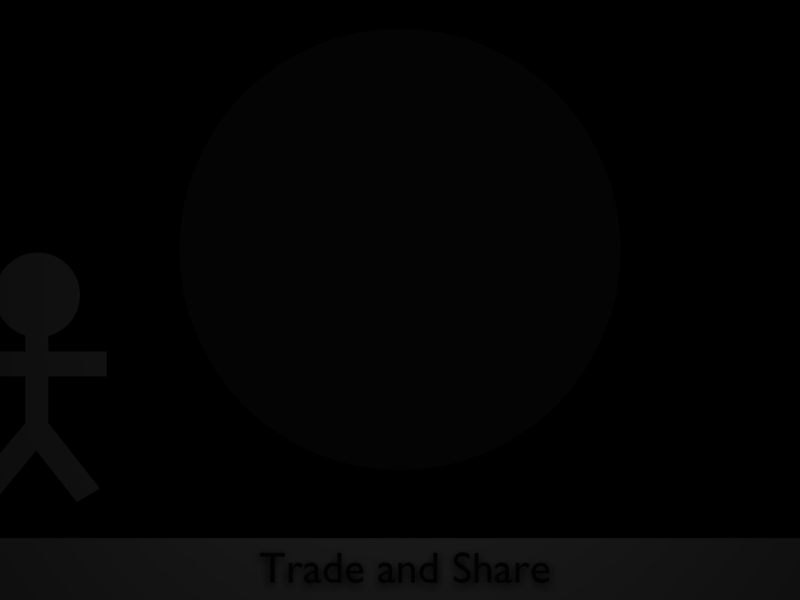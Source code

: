 # Source: trailer_middle.blend  (saved by Blender 2.62.0; exported with 4.5.12 LTS)
import bpy
from mathutils import Matrix  # noqa: F401  (used for matrix-valued properties, if any)

bpy.ops.wm.read_factory_settings(use_empty=True)
scene = bpy.context.scene
scene.name = 'Scene'

# ---- collections
col_collection_1 = bpy.data.collections.new('Collection 1'); scene.collection.children.link(col_collection_1)
col_collection_10 = bpy.data.collections.new('Collection 10'); scene.collection.children.link(col_collection_10)

# ---- materials (node trees are filled in below, after node groups)
mat_material_006 = bpy.data.materials.new('Material.006')
mat_material_006.alpha_threshold = 0.0
mat_material_006.roughness = 0.5
mat_material_006.line_color = (0.0, 0.0, 0.0, 1.0)
mat_material_002 = bpy.data.materials.new('Material.002')
mat_material_002.alpha_threshold = 0.0
mat_material_002.roughness = 0.5
mat_material_002.line_color = (0.0, 0.0, 0.0, 1.0)
mat_material_001 = bpy.data.materials.new('Material.001')
mat_material_001.alpha_threshold = 0.0
mat_material_001.roughness = 0.5
mat_material_001.line_color = (0.0, 0.0, 0.0, 1.0)
mat_material_004 = bpy.data.materials.new('Material.004')
mat_material_004.alpha_threshold = 0.0
mat_material_004.diffuse_color = (0.06077, 0.06077, 0.06077, 1.0)
mat_material_004.roughness = 0.5
mat_material_004.line_color = (0.0, 0.0, 0.0, 1.0)
mat_material = bpy.data.materials.new('Material')
mat_material.alpha_threshold = 0.0
mat_material.roughness = 0.5
mat_material.line_color = (0.0, 0.0, 0.0, 0.2)

# ---- material node trees

# ---- world
world_world = bpy.data.worlds.new('World'); scene.world = world_world
world_world.color = (0.0, 0.0, 0.0)
world_world.use_sun_shadow = False
world_world.sun_shadow_jitter_overblur = 0.0
world_world.cycles.sampling_method = 'MANUAL'
world_world.cycles.sample_map_resolution = 256

# ---- cameras
cam_camera = bpy.data.cameras.new('Camera')
cam_camera.passepartout_alpha = 0.2
cam_camera.clip_end = 100.0
cam_camera.lens = 35.0
cam_camera.sensor_width = 32.0
cam_camera.sensor_height = 18.0
cam_camera.ortho_scale = 7.314
cam_camera.show_passepartout = False
cam_camera.show_safe_areas = True
cam_camera.dof.focus_distance = 0.0
cam_camera.dof.aperture_fstop = 128.0

# ---- lights
light_spot = bpy.data.lights.new('Spot', 'POINT')
light_spot.transmission_factor = 0.0
light_spot.cutoff_distance = 30.0
light_spot.energy = 107.0
light_spot.shadow_buffer_clip_start = 1.001
light_spot.shadow_soft_size = 1.0
light_spot.shadow_maximum_resolution = 0.006
light_spot.use_absolute_resolution = True
light_spot.cycles.use_multiple_importance_sampling = False

# ---- meshes
me_plane_003 = bpy.data.meshes.new('Plane.003')
me_plane_003.from_pydata([(1.0, 1.0, 0.0), (1.0, -1.0, 0.0), (-1.0, -1.0, 0.0), (-1.0, 1.0, 0.0)], [], [(0, 3, 2, 1)])
me_plane_003.materials.append(mat_material_006)
me_plane_003.use_remesh_preserve_volume = False
me_plane_003.use_remesh_preserve_attributes = False
me_plane_003.use_mirror_vertex_groups = False
me_plane_003.update()
me_plane_002 = bpy.data.meshes.new('Plane.002')
me_plane_002.from_pydata([(-28.46, 6.649, 3.169e-05), (-30.46, 6.649, 3.169e-05), (-35.29, 5.333, 3.169e-05), (-33.29, 5.069, 3.169e-05), (-24.0, 5.36, 3.169e-05), (-26.0, 5.096, 3.169e-05), (-30.46, 7.564, 3.169e-05), (-30.46, 8.053, 3.169e-05), (-28.46, 8.053, 3.169e-05), (-28.46, 7.564, 3.169e-05), (-23.41, 8.053, 3.169e-05), (-23.41, 7.564, 3.169e-05), (-35.42, 8.053, 3.169e-05), (-35.42, 7.564, 3.169e-05), (-27.52, 6.378, 3.169e-05), (-29.51, 6.108, 3.147e-05), (-31.5, 6.366, 3.169e-05), (-30.46, 8.43, 3.169e-05), (-28.46, 8.43, 3.169e-05)], [(1, 2)], [(1, 0, 9, 6), (6, 9, 8, 7), (9, 11, 10, 8), (7, 12, 13, 6), (14, 4, 5, 15), (16, 2, 3, 15), (0, 14, 15), (0, 1, 15), (1, 16, 15), (8, 7, 17, 18)])
me_plane_002.materials.append(mat_material_002)
me_plane_002.use_remesh_preserve_volume = False
me_plane_002.use_remesh_preserve_attributes = False
me_plane_002.use_mirror_vertex_groups = False
me_plane_002.update()
me_circle_002 = bpy.data.meshes.new('Circle.002')
me_circle_002.from_pydata([(0.7071, 0.7071, 0.0), (1.0, -4.371e-08, 0.0), (0.7071, -0.7071, 0.0), (-8.742e-08, -1.0, 0.0), (-0.7071, -0.7071, 0.0), (-1.0, 1.192e-08, 0.0), (-0.7071, 0.7071, 0.0), (-3.02e-07, 1.0, 0.0), (0.0, 0.0, 0.0)], [], [(8, 0, 1), (8, 1, 2), (8, 2, 3), (8, 3, 4), (8, 4, 5), (8, 5, 6), (8, 6, 7), (7, 0, 8)])
me_circle_002.materials.append(mat_material_001)
me_circle_002.use_remesh_preserve_volume = False
me_circle_002.use_remesh_preserve_attributes = False
me_circle_002.use_mirror_vertex_groups = False
me_circle_002.update()
me_plane = bpy.data.meshes.new('Plane')
me_plane.from_pydata([(-28.46, 6.649, 3.169e-05), (-30.46, 6.649, 3.169e-05), (-35.29, 5.333, 3.169e-05), (-33.29, 5.069, 3.169e-05), (-24.0, 5.36, 3.169e-05), (-26.0, 5.096, 3.169e-05), (-30.46, 7.564, 3.169e-05), (-30.46, 8.053, 3.169e-05), (-28.46, 8.053, 3.169e-05), (-28.46, 7.564, 3.169e-05), (-23.41, 8.053, 3.169e-05), (-23.41, 7.564, 3.169e-05), (-35.42, 8.053, 3.169e-05), (-35.42, 7.564, 3.169e-05), (-27.52, 6.378, 3.169e-05), (-29.51, 6.108, 3.147e-05), (-31.5, 6.366, 3.169e-05), (-30.46, 8.43, 3.169e-05), (-28.46, 8.43, 3.169e-05)], [(1, 2)], [(1, 0, 9, 6), (6, 9, 8, 7), (9, 11, 10, 8), (7, 12, 13, 6), (14, 4, 5, 15), (16, 2, 3, 15), (0, 14, 15), (0, 1, 15), (1, 16, 15), (8, 7, 17, 18)])
me_plane.materials.append(mat_material_002)
me_plane.use_remesh_preserve_volume = False
me_plane.use_remesh_preserve_attributes = False
me_plane.use_mirror_vertex_groups = False
me_plane.update()
me_circle_001 = bpy.data.meshes.new('Circle.001')
me_circle_001.from_pydata([(0.7071, 0.7071, 0.0), (1.0, -4.371e-08, 0.0), (0.7071, -0.7071, 0.0), (-8.742e-08, -1.0, 0.0), (-0.7071, -0.7071, 0.0), (-1.0, 1.192e-08, 0.0), (-0.7071, 0.7071, 0.0), (-3.02e-07, 1.0, 0.0), (0.0, 0.0, 0.0)], [], [(8, 0, 1), (8, 1, 2), (8, 2, 3), (8, 3, 4), (8, 4, 5), (8, 5, 6), (8, 6, 7), (7, 0, 8)])
me_circle_001.materials.append(mat_material_001)
me_circle_001.use_remesh_preserve_volume = False
me_circle_001.use_remesh_preserve_attributes = False
me_circle_001.use_mirror_vertex_groups = False
me_circle_001.update()
me_plane_001 = bpy.data.meshes.new('Plane.001')
me_plane_001.from_pydata([(1.0, 1.0, 0.0), (1.0, -1.0, 0.0), (-1.0, -1.0, 0.0), (-1.0, 1.0, 0.0)], [], [(0, 3, 2, 1)])
me_plane_001.use_remesh_preserve_volume = False
me_plane_001.use_remesh_preserve_attributes = False
me_plane_001.use_mirror_vertex_groups = False
me_plane_001.update()
me_circle = bpy.data.meshes.new('Circle')
me_circle.from_pydata([(0.7071, 0.7071, 0.0), (1.0, -4.371e-08, 0.0), (0.7071, -0.7071, 0.0), (-8.742e-08, -1.0, 0.0), (-0.7071, -0.7071, 0.0), (-1.0, 1.192e-08, 0.0), (-0.7071, 0.7071, 0.0), (-3.02e-07, 1.0, 0.0), (0.0, 0.0, 0.0)], [], [(8, 0, 1), (8, 1, 2), (8, 2, 3), (8, 3, 4), (8, 4, 5), (8, 5, 6), (8, 6, 7), (7, 0, 8)])
me_circle.polygons.foreach_set('use_smooth', [True] * 8)
me_circle.materials.append(mat_material)
me_circle.use_remesh_preserve_volume = False
me_circle.use_remesh_preserve_attributes = False
me_circle.use_mirror_vertex_groups = False
me_circle.update()

# ---- curves / text
txt_text_004 = bpy.data.curves.new('Text.004', 'FONT')
txt_text_004.dimensions = '2D'
txt_text_004.body = ''
txt_text_004.use_path_clamp = True
txt_text_004.use_deform_bounds = True
txt_text_004.use_radius = False
txt_text_004.bevel_resolution = 0
txt_text_004.twist_mode = 'Z_UP'
txt_text = bpy.data.curves.new('Text', 'FONT')
txt_text.dimensions = '2D'
txt_text.body = 'Trade and Share'
txt_text.materials.append(mat_material_004)
txt_text.use_path_clamp = True
txt_text.use_deform_bounds = True
txt_text.use_radius = False
txt_text.bevel_resolution = 0
txt_text.twist_mode = 'Z_UP'
txt_text_017 = bpy.data.curves.new('Text.017', 'FONT')
txt_text_017.dimensions = '2D'
txt_text_017.body = '=)'
txt_text_017.use_path_clamp = True
txt_text_017.use_deform_bounds = True
txt_text_017.use_radius = False
txt_text_017.bevel_resolution = 0
txt_text_017.twist_mode = 'Z_UP'
txt_text_016 = bpy.data.curves.new('Text.016', 'FONT')
txt_text_016.dimensions = '2D'
txt_text_016.body = 'Hey Billy, I got\nSomething for you!'
txt_text_016.use_path_clamp = True
txt_text_016.use_deform_bounds = True
txt_text_016.use_radius = False
txt_text_016.bevel_resolution = 0
txt_text_016.twist_mode = 'Z_UP'
txt_text_014 = bpy.data.curves.new('Text.014', 'FONT')
txt_text_014.dimensions = '2D'
txt_text_014.body = "You're Welcome."
txt_text_014.use_path_clamp = True
txt_text_014.use_deform_bounds = True
txt_text_014.use_radius = False
txt_text_014.bevel_resolution = 0
txt_text_014.twist_mode = 'Z_UP'
txt_text_013 = bpy.data.curves.new('Text.013', 'FONT')
txt_text_013.dimensions = '2D'
txt_text_013.body = 'Sweet! Thanks!'
txt_text_013.use_path_clamp = True
txt_text_013.use_deform_bounds = True
txt_text_013.use_radius = False
txt_text_013.bevel_resolution = 0
txt_text_013.twist_mode = 'Z_UP'
txt_text_012 = bpy.data.curves.new('Text.012', 'FONT')
txt_text_012.dimensions = '2D'
txt_text_012.body = 'Saw you wanted it\non Trade and Share.'
txt_text_012.use_path_clamp = True
txt_text_012.use_deform_bounds = True
txt_text_012.use_radius = False
txt_text_012.bevel_resolution = 0
txt_text_012.twist_mode = 'Z_UP'
txt_text_008 = bpy.data.curves.new('Text.008', 'FONT')
txt_text_008.dimensions = '2D'
txt_text_008.body = '?!?!'
txt_text_008.use_path_clamp = True
txt_text_008.use_deform_bounds = True
txt_text_008.use_radius = False
txt_text_008.bevel_resolution = 0
txt_text_008.twist_mode = 'Z_UP'

# ---- objects
ob_plane_003 = bpy.data.objects.new('Plane.003', me_plane_003)
ob_plane_002 = bpy.data.objects.new('Plane.002', me_plane_002)
ob_circle_002 = bpy.data.objects.new('Circle.002', me_circle_002)
ob_plane_001 = bpy.data.objects.new('Plane.001', me_plane)
ob_circle_001 = bpy.data.objects.new('Circle.001', me_circle_001)
ob_plane = bpy.data.objects.new('Plane', me_plane_001)
ob_font_003 = bpy.data.objects.new('Font.003', txt_text_004)
ob_font = bpy.data.objects.new('Font', txt_text)
ob_circle = bpy.data.objects.new('Circle', me_circle)
ob_lamp = bpy.data.objects.new('Lamp', light_spot)
ob_camera = bpy.data.objects.new('Camera', cam_camera)
ob_font_007 = bpy.data.objects.new('Font.007', txt_text_017)
ob_font_001 = bpy.data.objects.new('Font.001', txt_text_016)
ob_font_006 = bpy.data.objects.new('Font.006', txt_text_014)
ob_font_005 = bpy.data.objects.new('Font.005', txt_text_013)
ob_font_004 = bpy.data.objects.new('Font.004', txt_text_012)
ob_font_002 = bpy.data.objects.new('Font.002', txt_text_008)

# ---- transforms, parenting, visibility, modifiers, constraints
ob_plane_003.location = (-0.1527, -3.672, 6.235)
ob_plane_003.scale = (0.45, 0.45, 0.45)
ob_plane_003.lock_rotations_4d = False
ob_plane_003.empty_display_type = 'ARROWS'
ob_plane_003.lineart.crease_threshold = 0.0
ob_plane_002.location = (7.11, -3.362, 6.235)
ob_plane_002.scale = (0.08417, 0.3709, 1.0)
ob_plane_002.lock_rotations_4d = False
ob_plane_002.empty_display_type = 'ARROWS'
ob_plane_002.lineart.crease_threshold = 0.0
ob_circle_002.parent = ob_plane_002
ob_circle_002.matrix_parent_inverse = Matrix(((11.88, 0.0, 0.0, 1.868), (-2.333e-06, 2.696, 0.0, 4.893), (2.973e-06, 0.0, 1.0, -6.235), (0.0, 0.0, 0.0, 1.0)))
ob_circle_002.location = (-2.632, 1.584, 6.235)
ob_circle_002.rotation_euler = (0.0, -0.0, -0.3929)
ob_circle_002.scale = (0.3439, 0.3439, 0.3439)
ob_circle_002.lock_rotations_4d = False
ob_circle_002.empty_display_type = 'ARROWS'
ob_circle_002.lineart.crease_threshold = 0.0
_m = ob_circle_002.modifiers.new('Subsurf', 'SUBSURF')
_m.uv_smooth = 'PRESERVE_CORNERS'
_m.quality = 2
_m.show_only_control_edges = False
ob_plane_001.location = (-0.1663, -3.362, 6.235)
ob_plane_001.scale = (0.08417, 0.3709, 1.0)
ob_plane_001.lock_rotations_4d = False
ob_plane_001.empty_display_type = 'ARROWS'
ob_plane_001.lineart.crease_threshold = 0.0
ob_circle_001.parent = ob_plane_001
ob_circle_001.matrix_parent_inverse = Matrix(((11.88, 0.0, 0.0, 1.868), (-2.333e-06, 2.696, 0.0, 4.893), (2.973e-06, 0.0, 1.0, -6.235), (0.0, 0.0, 0.0, 1.0)))
ob_circle_001.location = (-2.632, 1.584, 6.235)
ob_circle_001.rotation_euler = (0.0, 0.0, -0.3929)
ob_circle_001.scale = (0.3439, 0.3439, 0.3439)
ob_circle_001.lock_rotations_4d = False
ob_circle_001.empty_display_type = 'ARROWS'
ob_circle_001.lineart.crease_threshold = 0.0
_m = ob_circle_001.modifiers.new('Subsurf', 'SUBSURF')
_m.uv_smooth = 'PRESERVE_CORNERS'
_m.quality = 2
_m.show_only_control_edges = False
ob_plane.location = (0.004432, -1.929, 6.819)
ob_plane.scale = (3.551, 0.3533, 0.6408)
ob_plane.lock_rotations_4d = False
ob_plane.empty_display_type = 'ARROWS'
ob_plane.lineart.crease_threshold = 0.0
ob_font_003.location = (-0.1783, 5.132, 5.978)
ob_font_003.scale = (0.5079, 0.5079, 0.5079)
ob_font_003.lock_rotations_4d = False
ob_font_003.empty_display_type = 'ARROWS'
ob_font_003.lineart.crease_threshold = 0.0
ob_font.location = (-0.9, -1.808, 7.013)
ob_font.scale = (0.2796, 0.2796, 0.2796)
ob_font.lock_rotations_4d = False
ob_font.empty_display_type = 'ARROWS'
ob_font.lineart.crease_threshold = 0.0
ob_circle.location = (0.0, 0.7294, 0.0)
ob_circle.scale = (3.527, 3.527, 3.527)
ob_circle.lock_rotations_4d = False
ob_circle.empty_display_type = 'ARROWS'
ob_circle.lineart.crease_threshold = 0.0
_m = ob_circle.modifiers.new('Subsurf', 'SUBSURF')
_m.uv_smooth = 'PRESERVE_CORNERS'
_m.render_levels = 3
_m.show_only_control_edges = False
ob_lamp.location = (0.02884, -0.03141, 11.08)
ob_lamp.rotation_euler = (-0.008091, 0.005047, 1.931)
ob_lamp.lock_rotations_4d = False
ob_lamp.empty_display_type = 'ARROWS'
ob_lamp.color = (0.0, 0.0, 0.0, 0.0)
ob_lamp.lineart.crease_threshold = 0.0
ob_camera.location = (0.0, 0.0, 12.61)
ob_camera.lock_rotations_4d = False
ob_camera.empty_display_type = 'ARROWS'
ob_camera.color = (0.0, 0.0, 0.0, 0.0)
ob_camera.hide_render = True
ob_camera.display_type = 'WIRE'
ob_camera.lineart.crease_threshold = 0.0
ob_font_007.location = (-0.3964, 2.374, 6.871)
ob_font_007.scale = (0.9157, 0.9157, 0.9157)
ob_font_007.lock_rotations_4d = False
ob_font_007.empty_display_type = 'ARROWS'
ob_font_007.lineart.crease_threshold = 0.0
ob_font_001.location = (-6.057, 0.8478, 6.871)
ob_font_001.scale = (0.436, 0.436, 0.436)
ob_font_001.lock_rotations_4d = False
ob_font_001.empty_display_type = 'ARROWS'
ob_font_001.lineart.crease_threshold = 0.0
ob_font_006.location = (-6.072, 2.629, 6.871)
ob_font_006.scale = (0.4597, 0.4597, 0.4597)
ob_font_006.lock_rotations_4d = False
ob_font_006.empty_display_type = 'ARROWS'
ob_font_006.lineart.crease_threshold = 0.0
ob_font_005.location = (2.864, 1.659, 6.871)
ob_font_005.scale = (0.5367, 0.5367, 0.5367)
ob_font_005.lock_rotations_4d = False
ob_font_005.empty_display_type = 'ARROWS'
ob_font_005.lineart.crease_threshold = 0.0
ob_font_004.location = (-6.085, 1.9, 6.871)
ob_font_004.scale = (0.4092, 0.4092, 0.4092)
ob_font_004.lock_rotations_4d = False
ob_font_004.empty_display_type = 'ARROWS'
ob_font_004.lineart.crease_threshold = 0.0
ob_font_002.location = (2.981, 0.5467, 6.871)
ob_font_002.scale = (0.8537, 0.8537, 0.8537)
ob_font_002.lock_rotations_4d = False
ob_font_002.empty_display_type = 'ARROWS'
ob_font_002.lineart.crease_threshold = 0.0

# ---- collection membership
col_collection_1.objects.link(ob_plane_003)
col_collection_1.objects.link(ob_plane_002)
col_collection_1.objects.link(ob_circle_002)
col_collection_1.objects.link(ob_plane_001)
col_collection_1.objects.link(ob_circle_001)
col_collection_1.objects.link(ob_plane)
col_collection_1.objects.link(ob_font_003)
col_collection_1.objects.link(ob_font)
col_collection_1.objects.link(ob_circle)
col_collection_1.objects.link(ob_lamp)
col_collection_1.objects.link(ob_camera)
col_collection_10.objects.link(ob_font_007)
col_collection_10.objects.link(ob_font_001)
col_collection_10.objects.link(ob_font_006)
col_collection_10.objects.link(ob_font_005)
col_collection_10.objects.link(ob_font_004)
col_collection_10.objects.link(ob_font_002)

# ---- scene / render settings (as saved in the file)
scene.camera = ob_camera
scene.frame_start = 1; scene.frame_end = 500; scene.frame_set(15)
scene.render.engine = 'BLENDER_EEVEE_NEXT'
scene.render.image_settings.file_format = 'FFMPEG'
scene.render.image_settings.color_mode = 'BW'
scene.render.image_settings.quality = 100
scene.render.image_settings.compression = 100
scene.render.image_settings.exr_codec = 'RLE'
scene.render.resolution_x = 640
scene.render.resolution_y = 480
scene.render.pixel_aspect_x = 100.0
scene.render.pixel_aspect_y = 100.0
scene.render.fps = 25
scene.render.dither_intensity = 0.0
scene.render.use_compositing = False
scene.render.use_sequencer = False
scene.render.bake_margin = 2
scene.render.bake_bias = 0.0
scene.render.use_stamp_time = False
scene.render.use_stamp_date = False
scene.render.use_stamp_frame = False
scene.render.use_stamp_camera = False
scene.render.use_stamp_scene = False
scene.render.use_stamp_filename = False
scene.render.use_stamp_render_time = False
scene.render.stamp_font_size = 0
scene.cycles.use_denoising = False
scene.cycles.samples = 10
scene.cycles.sampling_pattern = 'TABULATED_SOBOL'
scene.cycles.light_sampling_threshold = 0.0
scene.cycles.use_adaptive_sampling = False
scene.cycles.use_light_tree = False
scene.cycles.blur_glossy = 0.0
scene.cycles.volume_bounces = 1
scene.cycles.pixel_filter_type = 'GAUSSIAN'
scene.cycles.sample_clamp_indirect = 0.0
scene.view_settings.view_transform = 'Raw'
bpy.context.view_layer.update()
